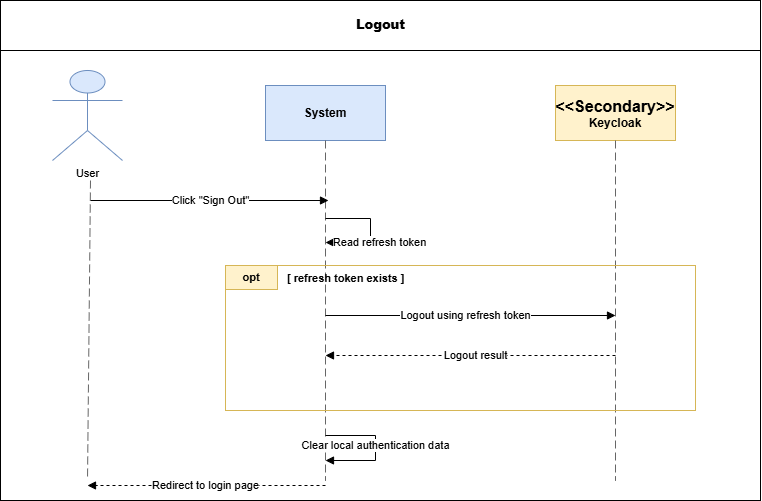

The diagram above was exported from draw.io. Its source (the exported page's mxGraphModel, read from the mxfile embedded in the PNG):
<mxGraphModel dx="30240" dy="9982" grid="1" gridSize="10" guides="1" tooltips="1" connect="1" arrows="1" fold="1" page="1" pageScale="1" pageWidth="827" pageHeight="1169" math="0" shadow="0">
  <root>
    <mxCell id="0" />
    <mxCell id="1" parent="0" />
    <mxCell id="3giy2p4ovGV65nDHjNoy-106" edge="1" parent="1" style="endArrow=none;html=1;rounded=0;strokeWidth=1;dashed=1;" value="">
      <mxGeometry relative="1" as="geometry">
        <Array as="points">
          <mxPoint x="80" y="150" />
          <mxPoint x="80" y="505" />
        </Array>
      </mxGeometry>
    </mxCell>
    <mxCell id="3giy2p4ovGV65nDHjNoy-107" edge="1" parent="1" style="endArrow=none;html=1;rounded=0;strokeWidth=1;dashed=1;" value="">
      <mxGeometry relative="1" as="geometry">
        <Array as="points">
          <mxPoint x="345" y="150" />
          <mxPoint x="345" y="505" />
        </Array>
      </mxGeometry>
    </mxCell>
    <mxCell id="3giy2p4ovGV65nDHjNoy-108" edge="1" parent="1" style="endArrow=none;html=1;rounded=0;strokeWidth=1;dashed=1;" value="">
      <mxGeometry relative="1" as="geometry">
        <Array as="points">
          <mxPoint x="565" y="150" />
          <mxPoint x="565" y="505" />
        </Array>
      </mxGeometry>
    </mxCell>
    <mxCell id="3giy2p4ovGV65nDHjNoy-109" edge="1" parent="1" style="endArrow=none;html=1;rounded=0;strokeWidth=1;dashed=1;" value="">
      <mxGeometry relative="1" as="geometry">
        <Array as="points">
          <mxPoint x="755" y="150" />
          <mxPoint x="755" y="505" />
        </Array>
      </mxGeometry>
    </mxCell>
    <mxCell id="3giy2p4ovGV65nDHjNoy-110" edge="1" parent="1" style="endArrow=block;html=1;rounded=0;strokeWidth=1;" value="">
      <mxGeometry relative="1" as="geometry">
        <Array as="points">
          <mxPoint x="80" y="175" />
          <mxPoint x="345" y="175" />
        </Array>
      </mxGeometry>
    </mxCell>
    <mxCell id="3giy2p4ovGV65nDHjNoy-112" edge="1" parent="1" style="endArrow=block;html=1;rounded=0;edgeStyle=orthogonalEdgeStyle;strokeWidth=1;" value="">
      <mxGeometry relative="1" as="geometry">
        <Array as="points">
          <mxPoint x="345" y="205" />
          <mxPoint x="415" y="205" />
          <mxPoint x="415" y="229" />
          <mxPoint x="345" y="229" />
        </Array>
      </mxGeometry>
    </mxCell>
    <mxCell id="3giy2p4ovGV65nDHjNoy-117" edge="1" parent="1" style="endArrow=block;html=1;rounded=0;strokeWidth=1;" value="">
      <mxGeometry relative="1" as="geometry">
        <Array as="points">
          <mxPoint x="345" y="285" />
          <mxPoint x="565" y="285" />
        </Array>
      </mxGeometry>
    </mxCell>
    <mxCell id="3giy2p4ovGV65nDHjNoy-119" edge="1" parent="1" style="endArrow=block;html=1;rounded=0;strokeWidth=1;" value="">
      <mxGeometry relative="1" as="geometry">
        <Array as="points">
          <mxPoint x="565" y="325" />
          <mxPoint x="755" y="325" />
        </Array>
      </mxGeometry>
    </mxCell>
    <mxCell id="3giy2p4ovGV65nDHjNoy-121" edge="1" parent="1" style="endArrow=block;html=1;rounded=0;strokeWidth=1;dashed=1;" value="">
      <mxGeometry relative="1" as="geometry">
        <Array as="points">
          <mxPoint x="755" y="360" />
          <mxPoint x="565" y="360" />
        </Array>
      </mxGeometry>
    </mxCell>
    <mxCell id="3giy2p4ovGV65nDHjNoy-123" edge="1" parent="1" style="endArrow=block;html=1;rounded=0;strokeWidth=1;dashed=1;" value="">
      <mxGeometry relative="1" as="geometry">
        <Array as="points">
          <mxPoint x="565" y="390" />
          <mxPoint x="345" y="390" />
        </Array>
      </mxGeometry>
    </mxCell>
    <mxCell id="3giy2p4ovGV65nDHjNoy-125" edge="1" parent="1" style="endArrow=block;html=1;rounded=0;edgeStyle=orthogonalEdgeStyle;strokeWidth=1;" value="">
      <mxGeometry relative="1" as="geometry">
        <Array as="points">
          <mxPoint x="345" y="425" />
          <mxPoint x="415" y="425" />
          <mxPoint x="415" y="449" />
          <mxPoint x="345" y="449" />
        </Array>
      </mxGeometry>
    </mxCell>
    <mxCell id="3giy2p4ovGV65nDHjNoy-127" edge="1" parent="1" style="endArrow=block;html=1;rounded=0;strokeWidth=1;dashed=1;" value="">
      <mxGeometry relative="1" as="geometry">
        <Array as="points">
          <mxPoint x="345" y="480" />
          <mxPoint x="80" y="480" />
        </Array>
      </mxGeometry>
    </mxCell>
    <mxCell id="3giy2p4ovGV65nDHjNoy-169" connectable="0" parent="1" style="group;movable=0;resizable=0;rotatable=0;deletable=0;editable=0;locked=1;connectable=0;" value="" vertex="1">
      <mxGeometry height="500" width="760" x="230" y="3080" as="geometry" />
    </mxCell>
    <mxCell id="3giy2p4ovGV65nDHjNoy-151" parent="3giy2p4ovGV65nDHjNoy-169" style="rounded=0;whiteSpace=wrap;html=1;fillColor=none;strokeColor=#000000;strokeWidth=1;movable=0;resizable=0;rotatable=0;deletable=0;editable=0;locked=1;connectable=0;" vertex="1">
      <mxGeometry height="500" width="760" as="geometry" />
    </mxCell>
    <mxCell id="3giy2p4ovGV65nDHjNoy-152" edge="1" parent="3giy2p4ovGV65nDHjNoy-169" style="endArrow=none;html=1;rounded=0;strokeColor=#000000;strokeWidth=1;movable=0;resizable=0;rotatable=0;deletable=0;editable=0;locked=1;connectable=0;">
      <mxGeometry relative="1" as="geometry">
        <mxPoint y="50" as="sourcePoint" />
        <mxPoint x="760" y="50" as="targetPoint" />
      </mxGeometry>
    </mxCell>
    <mxCell id="3giy2p4ovGV65nDHjNoy-153" parent="3giy2p4ovGV65nDHjNoy-169" style="text;html=1;strokeColor=none;fillColor=none;align=center;verticalAlign=middle;fontStyle=1;fontSize=13;movable=0;resizable=0;rotatable=0;deletable=0;editable=0;locked=1;connectable=0;" value="&lt;b&gt;Logout&lt;/b&gt;" vertex="1">
      <mxGeometry height="32" width="760" y="8" as="geometry" />
    </mxCell>
    <mxCell id="3giy2p4ovGV65nDHjNoy-154" parent="3giy2p4ovGV65nDHjNoy-169" style="shape=umlActor;verticalLabelPosition=bottom;verticalAlign=top;html=1;outlineConnect=0;fillColor=#dae8fc;strokeColor=#6c8ebf;fontSize=11;movable=0;resizable=0;rotatable=0;deletable=0;editable=0;locked=1;connectable=0;" value="User" vertex="1">
      <mxGeometry height="90" width="70" x="52" y="70" as="geometry" />
    </mxCell>
    <mxCell id="3giy2p4ovGV65nDHjNoy-155" parent="3giy2p4ovGV65nDHjNoy-169" style="rounded=0;whiteSpace=wrap;html=1;fillColor=#dae8fc;strokeColor=#6c8ebf;fontSize=12;movable=0;resizable=0;rotatable=0;deletable=0;editable=0;locked=1;connectable=0;" value="&lt;b&gt;System&lt;/b&gt;" vertex="1">
      <mxGeometry height="55" width="120" x="265" y="85" as="geometry" />
    </mxCell>
    <mxCell id="3giy2p4ovGV65nDHjNoy-156" parent="3giy2p4ovGV65nDHjNoy-169" style="rounded=0;whiteSpace=wrap;html=1;fillColor=#fff2cc;strokeColor=#d6b656;fontSize=12;movable=0;resizable=0;rotatable=0;deletable=0;editable=0;locked=1;connectable=0;" value="&lt;div&gt;&lt;b&gt;&lt;span style=&quot;font-size: 16px;&quot;&gt;&amp;lt;&amp;lt;Secondary&amp;gt;&amp;gt;&lt;/span&gt;&lt;/b&gt;&lt;/div&gt;&lt;div&gt;&lt;b&gt;Keycloak&lt;/b&gt;&lt;/div&gt;" vertex="1">
      <mxGeometry height="55" width="120" x="555" y="85" as="geometry" />
    </mxCell>
    <mxCell id="3giy2p4ovGV65nDHjNoy-157" edge="1" parent="3giy2p4ovGV65nDHjNoy-169" style="endArrow=none;html=1;rounded=0;dashed=1;dashPattern=8 4;strokeColor=#666666;movable=0;resizable=0;rotatable=0;deletable=0;editable=0;locked=1;connectable=0;">
      <mxGeometry relative="1" as="geometry">
        <mxPoint x="90" y="180" as="sourcePoint" />
        <mxPoint x="87" y="480" as="targetPoint" />
      </mxGeometry>
    </mxCell>
    <mxCell id="3giy2p4ovGV65nDHjNoy-158" edge="1" parent="3giy2p4ovGV65nDHjNoy-169" style="endArrow=none;html=1;rounded=0;dashed=1;dashPattern=8 4;strokeColor=#666666;movable=0;resizable=0;rotatable=0;deletable=0;editable=0;locked=1;connectable=0;">
      <mxGeometry relative="1" as="geometry">
        <mxPoint x="325" y="140" as="sourcePoint" />
        <mxPoint x="325" y="480" as="targetPoint" />
      </mxGeometry>
    </mxCell>
    <mxCell id="3giy2p4ovGV65nDHjNoy-159" edge="1" parent="3giy2p4ovGV65nDHjNoy-169" style="endArrow=none;html=1;rounded=0;dashed=1;dashPattern=8 4;strokeColor=#666666;movable=0;resizable=0;rotatable=0;deletable=0;editable=0;locked=1;connectable=0;">
      <mxGeometry relative="1" as="geometry">
        <mxPoint x="615" y="140" as="sourcePoint" />
        <mxPoint x="615" y="480" as="targetPoint" />
      </mxGeometry>
    </mxCell>
    <mxCell id="3giy2p4ovGV65nDHjNoy-160" edge="1" parent="3giy2p4ovGV65nDHjNoy-169" style="endArrow=block;html=1;rounded=0;strokeColor=#000000;fontSize=11;labelBackgroundColor=#ffffff;movable=0;resizable=0;rotatable=0;deletable=0;editable=0;locked=1;connectable=0;" value="Click &quot;Sign Out&quot;">
      <mxGeometry relative="1" as="geometry">
        <Array as="points">
          <mxPoint x="213" y="200" />
        </Array>
        <mxPoint x="90" y="200" as="sourcePoint" />
        <mxPoint x="328" y="200" as="targetPoint" />
      </mxGeometry>
    </mxCell>
    <mxCell id="3giy2p4ovGV65nDHjNoy-161" edge="1" parent="3giy2p4ovGV65nDHjNoy-169" style="endArrow=block;html=1;rounded=0;strokeColor=#000000;fontSize=11;labelBackgroundColor=#ffffff;movable=0;resizable=0;rotatable=0;deletable=0;editable=0;locked=1;connectable=0;" value="Read refresh token">
      <mxGeometry relative="1" as="geometry">
        <mxPoint as="offset" />
        <Array as="points">
          <mxPoint x="370" y="218" />
          <mxPoint x="370" y="242" />
        </Array>
        <mxPoint x="325" y="218" as="sourcePoint" />
        <mxPoint x="325" y="242" as="targetPoint" />
      </mxGeometry>
    </mxCell>
    <mxCell id="3giy2p4ovGV65nDHjNoy-162" parent="3giy2p4ovGV65nDHjNoy-169" style="rounded=0;whiteSpace=wrap;html=1;fillColor=none;strokeColor=#d6b656;strokeWidth=1;movable=0;resizable=0;rotatable=0;deletable=0;editable=0;locked=1;connectable=0;" vertex="1">
      <mxGeometry height="145" width="470" x="225" y="265" as="geometry" />
    </mxCell>
    <mxCell id="3giy2p4ovGV65nDHjNoy-163" parent="3giy2p4ovGV65nDHjNoy-169" style="rounded=0;whiteSpace=wrap;html=1;fillColor=#fff2cc;strokeColor=#d6b656;fontSize=11;movable=0;resizable=0;rotatable=0;deletable=0;editable=0;locked=1;connectable=0;" value="&lt;b&gt;opt&lt;/b&gt;" vertex="1">
      <mxGeometry height="24" width="52" x="225" y="265" as="geometry" />
    </mxCell>
    <mxCell id="3giy2p4ovGV65nDHjNoy-164" parent="3giy2p4ovGV65nDHjNoy-169" style="text;html=1;strokeColor=none;fillColor=none;align=left;verticalAlign=middle;fontSize=11;movable=0;resizable=0;rotatable=0;deletable=0;editable=0;locked=1;connectable=0;" value="&lt;b&gt;[ refresh token exists ]&lt;/b&gt;" vertex="1">
      <mxGeometry height="20" width="180" x="285" y="268" as="geometry" />
    </mxCell>
    <mxCell id="3giy2p4ovGV65nDHjNoy-165" edge="1" parent="3giy2p4ovGV65nDHjNoy-169" style="endArrow=block;html=1;rounded=0;strokeColor=#000000;fontSize=11;labelBackgroundColor=#ffffff;movable=0;resizable=0;rotatable=0;deletable=0;editable=0;locked=1;connectable=0;" value="Logout using refresh token">
      <mxGeometry relative="1" as="geometry">
        <mxPoint x="325" y="315" as="sourcePoint" />
        <mxPoint x="615" y="315" as="targetPoint" />
      </mxGeometry>
    </mxCell>
    <mxCell id="3giy2p4ovGV65nDHjNoy-166" edge="1" parent="3giy2p4ovGV65nDHjNoy-169" style="endArrow=block;html=1;rounded=0;dashed=1;dashPattern=3 3;strokeColor=#000000;fontSize=11;labelBackgroundColor=#ffffff;movable=0;resizable=0;rotatable=0;deletable=0;editable=0;locked=1;connectable=0;" value="Logout result">
      <mxGeometry relative="1" as="geometry">
        <mxPoint x="615" y="355" as="sourcePoint" />
        <mxPoint x="325" y="355" as="targetPoint" />
      </mxGeometry>
    </mxCell>
    <mxCell id="3giy2p4ovGV65nDHjNoy-167" edge="1" parent="3giy2p4ovGV65nDHjNoy-169" style="endArrow=block;html=1;rounded=0;strokeColor=#000000;fontSize=11;labelBackgroundColor=#ffffff;movable=0;resizable=0;rotatable=0;deletable=0;editable=0;locked=1;connectable=0;" value="Clear local authentication data">
      <mxGeometry relative="1" as="geometry">
        <Array as="points">
          <mxPoint x="375" y="435" />
          <mxPoint x="375" y="460" />
        </Array>
        <mxPoint x="325" y="435" as="sourcePoint" />
        <mxPoint x="325" y="460" as="targetPoint" />
      </mxGeometry>
    </mxCell>
    <mxCell id="3giy2p4ovGV65nDHjNoy-168" edge="1" parent="3giy2p4ovGV65nDHjNoy-169" style="endArrow=block;html=1;rounded=0;dashed=1;dashPattern=3 3;strokeColor=#000000;fontSize=11;labelBackgroundColor=#ffffff;movable=0;resizable=0;rotatable=0;deletable=0;editable=0;locked=1;connectable=0;" value="Redirect to login page">
      <mxGeometry relative="1" as="geometry">
        <mxPoint x="325" y="485" as="sourcePoint" />
        <mxPoint x="87" y="485" as="targetPoint" />
      </mxGeometry>
    </mxCell>
  </root>
</mxGraphModel>